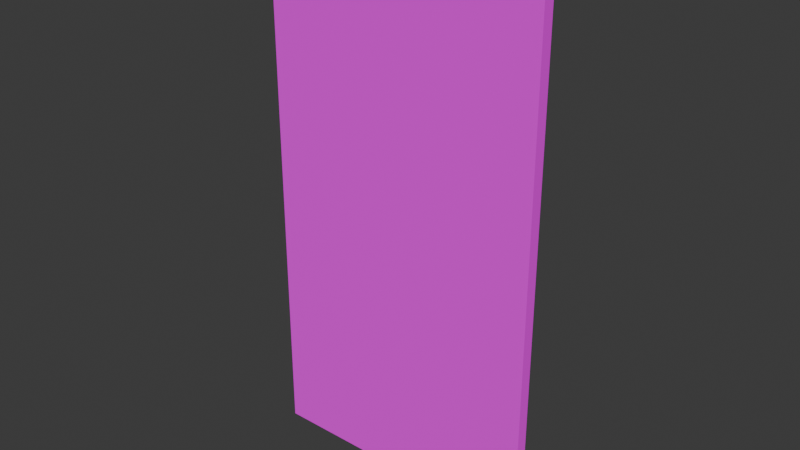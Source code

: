 # Source: Door.blend  (saved by Blender 4.4.32; exported with 4.5.12 LTS)
import bpy
from mathutils import Matrix  # noqa: F401  (used for matrix-valued properties, if any)

bpy.ops.wm.read_factory_settings(use_empty=True)
scene = bpy.context.scene
scene.name = 'Scene'

# ---- collections
col_door = bpy.data.collections.new('Door'); scene.collection.children.link(col_door)

# ---- images (referenced by path relative to the original .blend; pixels are not part of the script)
import os
ASSET_DIR = os.environ.get("B2B_ASSET_DIR", "")  # directory of the original .blend (textures are referenced by path, not embedded)
HERE = os.path.dirname(os.path.abspath(__file__))  # packed textures are extracted next to this script under _unpacked/

def load_image(name, relpath, width, height, colorspace="sRGB"):
    """Load a texture the original file referenced (path relative to the .blend, or extracted next to this script)."""
    p = next((c for c in (os.path.join(HERE, relpath), os.path.join(ASSET_DIR, relpath)) if relpath and os.path.exists(c)), "")
    if p:
        img = bpy.data.images.load(p, check_existing=True)
        img.name = name
    else:  # same state as the original file: an image datablock whose file is absent (Cycles renders it pink)
        img = bpy.data.images.new(name, width, height)
        img.source = "FILE"
        img.filepath = "//" + (relpath or name)
    img.colorspace_settings.name = colorspace
    return img
img_door = load_image('Door', 'Textures/Door.png', 1024, 1024, 'sRGB')

# ---- materials (node trees are filled in below, after node groups)
mat_material_001 = bpy.data.materials.new('Material.001')

# ---- material node trees
mat_material_001.use_nodes = True; mat_material_001.node_tree.nodes.clear()
_N = mat_material_001.node_tree.nodes; _L = mat_material_001.node_tree.links
n0 = _N.new('ShaderNodeBsdfPrincipled'); n0.name = 'Principled BSDF'; n0.location = (10, 300)
n0.inputs[2].default_value = 1.0
n1 = _N.new('ShaderNodeOutputMaterial'); n1.name = 'Material Output'; n1.location = (300, 300)
n2 = _N.new('ShaderNodeTexImage'); n2.name = 'Image Texture'; n2.location = (-280, 280)
n2.image = img_door
_L.new(n0.outputs[0], n1.inputs[0])
_L.new(n2.outputs[0], n0.inputs[0])
n1.is_active_output = True

# ---- world
world_world = bpy.data.worlds.new('World'); scene.world = world_world
world_world.use_nodes = True; world_world.node_tree.nodes.clear()
_N = world_world.node_tree.nodes; _L = world_world.node_tree.links
n0 = _N.new('ShaderNodeOutputWorld'); n0.name = 'World Output'; n0.location = (300, 300)
n1 = _N.new('ShaderNodeBackground'); n1.name = 'Background'; n1.location = (10, 300)
n1.inputs[0].default_value = (0.05088, 0.05088, 0.05088, 1.0)
_L.new(n1.outputs[0], n0.inputs[0])
n0.is_active_output = True
world_world.color = (0.05088, 0.05088, 0.05088)
world_world.sun_shadow_jitter_overblur = 0.0

# ---- meshes
me_cube_012 = bpy.data.meshes.new('Cube.012')
me_cube_012.from_pydata([(-1.2, 0.025, 2.3), (-1.2, 0.025, 0.0), (-1.49e-08, 0.025, 0.0), (-1.49e-08, 0.025, 2.3), (-1.2, -0.025, 0.0), (-1.2, -0.025, 2.3), (-1.49e-08, -0.025, 2.3), (-1.49e-08, -0.025, 0.0)], [], [(1, 0, 3, 2), (7, 6, 5, 4), (0, 5, 6, 3), (2, 3, 6, 7), (0, 1, 4, 5), (2, 7, 4, 1)])
_uv = me_cube_012.uv_layers.new(name='UVMap')
_uv.uv.foreach_set('vector', [0.008093, 0.8371, 0.008093, 0.008093, 0.4406, 0.008093, 0.4406, 0.8371, 0.4568, 0.8371, 0.4568, 0.008093, 0.8893, 0.008093, 0.8893, 0.8371, 0.9919, 0.4406, 0.9739, 0.4406, 0.9739, 0.008093, 0.9919, 0.008093, 0.9055, 0.8371, 0.9055, 0.008093, 0.9235, 0.008093, 0.9235, 0.8371, 0.9577, 0.008093, 0.9577, 0.8371, 0.9397, 0.8371, 0.9397, 0.008093, 0.9919, 0.8893, 0.9739, 0.8893, 0.9739, 0.4568, 0.9919, 0.4568])
me_cube_012.materials.append(mat_material_001)
me_cube_012.update()

# ---- objects
ob_door = bpy.data.objects.new('Door', me_cube_012)

# ---- transforms, parenting, visibility, modifiers, constraints
ob_door.location = (0.0, 0.0, 0.0)

# ---- collection membership
col_door.objects.link(ob_door)

# ---- scene / render settings (as saved in the file)
scene.frame_start = 1; scene.frame_end = 250; scene.frame_set(1)
scene.render.engine = 'BLENDER_EEVEE_NEXT'
bpy.context.view_layer.update()

# ---- added for rendering (the .blend has no active camera and no usable light): camera, sun
cam_auto = bpy.data.cameras.new('AutoCamera')
cam_auto.lens = 50.0
cam_auto.sensor_width = 36.0
cam_auto.clip_end = 1000.0
ob_auto_camera = bpy.data.objects.new('AutoCamera', cam_auto)
scene.collection.objects.link(ob_auto_camera)
ob_auto_camera.location = (1.80069, -2.88082, 3.07055)
ob_auto_camera.rotation_euler = (1.09748, -7.21219e-08, 0.694738)
scene.camera = ob_auto_camera
light_auto_sun = bpy.data.lights.new('AutoSun', 'SUN')
light_auto_sun.energy = 3.0
light_auto_sun.angle = 0.0523599
ob_auto_sun = bpy.data.objects.new('AutoSun', light_auto_sun)
scene.collection.objects.link(ob_auto_sun)
ob_auto_sun.rotation_euler = (0.872665, 0.174533, 0.523599)
bpy.context.view_layer.update()
